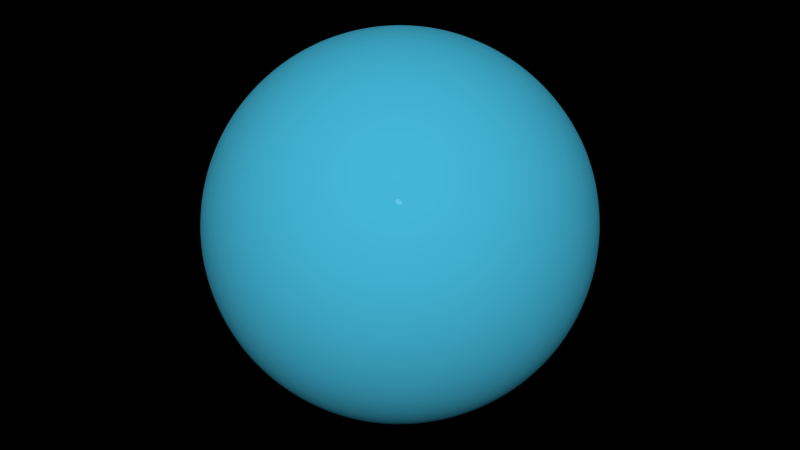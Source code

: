 # Source: bowl_ball.blend  (saved by Blender 2.74.0; exported with 4.5.12 LTS)
import bpy
from mathutils import Matrix  # noqa: F401  (used for matrix-valued properties, if any)

bpy.ops.wm.read_factory_settings(use_empty=True)
scene = bpy.context.scene
scene.name = 'Scene'

# ---- collections
col_collection_1 = bpy.data.collections.new('Collection 1'); scene.collection.children.link(col_collection_1)

# ---- materials (node trees are filled in below, after node groups)
mat_bowling_ball = bpy.data.materials.new('Bowling Ball')
mat_bowling_ball.alpha_threshold = 0.0
mat_bowling_ball.roughness = 0.5

# ---- material node trees
mat_bowling_ball.use_nodes = True; mat_bowling_ball.node_tree.nodes.clear()
_N = mat_bowling_ball.node_tree.nodes; _L = mat_bowling_ball.node_tree.links
n0 = _N.new('ShaderNodeOutputMaterial'); n0.name = 'Material Output'; n0.location = (426, 286)
n1 = _N.new('ShaderNodeBsdfAnisotropic'); n1.name = 'Glossy BSDF'; n1.location = (-24, 208)
n1.distribution = 'GGX'
n1.inputs[0].default_value = (0.275, 0.4779, 0.8, 1.0)
n1.inputs[1].default_value = 0.0
n2 = _N.new('ShaderNodeBsdfDiffuse'); n2.name = 'Diffuse BSDF'; n2.location = (-67, 393)
n2.inputs[0].default_value = (0.06592, 0.5474, 0.8, 1.0)
n3 = _N.new('ShaderNodeMixShader'); n3.name = 'Mix Shader'; n3.location = (206, 283)
n3.inputs[0].default_value = 0.1
_L.new(n1.outputs[0], n3.inputs[2])
_L.new(n3.outputs[0], n0.inputs[0])
_L.new(n2.outputs[0], n3.inputs[1])
n0.is_active_output = True

# ---- world
world_world = bpy.data.worlds.new('World'); scene.world = world_world
world_world.color = (0.0, 0.0, 0.0)
world_world.use_sun_shadow = False
world_world.sun_shadow_jitter_overblur = 0.0
world_world.cycles.sampling_method = 'MANUAL'
world_world.cycles.sample_map_resolution = 256

# ---- meshes
me_icosphere_002 = bpy.data.meshes.new('Icosphere.002')
me_icosphere_002.from_pydata([(-0.111, 0.111, 0.111), (-0.03069, 0.1694, 0.04964), (-0.1417, 0.2054, 0.04964), (-0.2103, 0.111, 0.04964), (-0.1417, 0.01659, 0.04964), (-0.03069, 0.05265, 0.04964), (-0.08033, 0.2054, -0.04964), (-0.1913, 0.1694, -0.04964), (-0.1913, 0.05265, -0.04964), (-0.08033, 0.01659, -0.04964), (-0.01173, 0.111, -0.04964), (-0.111, 0.111, -0.111), (-0.1396, 0.1991, 0.06113), (-0.1369, 0.1905, 0.07298), (-0.1333, 0.1796, 0.0844), (-0.129, 0.1665, 0.09442), (-0.1244, 0.1521, 0.1022), (-0.1196, 0.1375, 0.1074), (-0.1151, 0.1236, 0.1102), (-0.1003, 0.1188, 0.1102), (-0.08846, 0.1274, 0.1074), (-0.07602, 0.1364, 0.1022), (-0.0638, 0.1453, 0.09442), (-0.05269, 0.1534, 0.0844), (-0.04335, 0.1602, 0.07298), (-0.03605, 0.1655, 0.06113), (-0.04014, 0.1781, 0.05294), (-0.05197, 0.1867, 0.05575), (-0.06606, 0.1945, 0.05767), (-0.08183, 0.2008, 0.05836), (-0.0983, 0.205, 0.05767), (-0.1143, 0.2069, 0.05575), (-0.1289, 0.2069, 0.05294), (-0.02535, 0.06433, 0.05294), (-0.0208, 0.07824, 0.05575), (-0.0177, 0.09406, 0.05767), (-0.01659, 0.111, 0.05836), (-0.0177, 0.128, 0.05767), (-0.0208, 0.1438, 0.05575), (-0.02535, 0.1577, 0.05294), (-0.1003, 0.1032, 0.1102), (-0.08846, 0.09462, 0.1074), (-0.07602, 0.08558, 0.1022), (-0.0638, 0.07671, 0.09442), (-0.05269, 0.06864, 0.0844), (-0.04335, 0.06185, 0.07298), (-0.03605, 0.05655, 0.06113), (-0.2037, 0.111, 0.06112), (-0.1946, 0.111, 0.07298), (-0.1831, 0.111, 0.0844), (-0.1694, 0.111, 0.09442), (-0.1543, 0.111, 0.1022), (-0.1389, 0.111, 0.1074), (-0.1242, 0.111, 0.1102), (-0.1529, 0.1991, 0.05294), (-0.1647, 0.1905, 0.05575), (-0.1765, 0.1796, 0.05767), (-0.1874, 0.1665, 0.05836), (-0.1965, 0.1521, 0.05767), (-0.2033, 0.1375, 0.05575), (-0.2078, 0.1236, 0.05294), (-0.1396, 0.02289, 0.06113), (-0.1369, 0.03147, 0.07298), (-0.1333, 0.04245, 0.0844), (-0.129, 0.05551, 0.09442), (-0.1244, 0.06987, 0.1022), (-0.1196, 0.0845, 0.1074), (-0.1151, 0.09842, 0.1102), (-0.2078, 0.09842, 0.05294), (-0.2033, 0.0845, 0.05575), (-0.1965, 0.06987, 0.05767), (-0.1874, 0.05551, 0.05836), (-0.1765, 0.04245, 0.05767), (-0.1647, 0.03147, 0.05575), (-0.1529, 0.02289, 0.05294), (-0.1289, 0.01511, 0.05294), (-0.1143, 0.01508, 0.05575), (-0.0983, 0.01702, 0.05767), (-0.08183, 0.02121, 0.05836), (-0.06606, 0.0275, 0.05767), (-0.05197, 0.03534, 0.05575), (-0.04014, 0.04396, 0.05294), (-0.007651, 0.1188, -0.03971), (-0.004828, 0.1274, -0.02788), (-0.00393, 0.1364, -0.01442), (-0.005446, 0.1453, -8.785e-07), (-0.009437, 0.1534, 0.01442), (-0.01548, 0.1602, 0.02788), (-0.02282, 0.1655, 0.03971), (-0.02282, 0.05655, 0.03971), (-0.01548, 0.06185, 0.02788), (-0.009437, 0.06864, 0.01442), (-0.005446, 0.07671, -8.785e-07), (-0.00393, 0.08558, -0.01442), (-0.004828, 0.09462, -0.02788), (-0.007651, 0.1032, -0.03971), (-0.08647, 0.2117, -0.03971), (-0.09378, 0.2171, -0.02788), (-0.1021, 0.2207, -0.01442), (-0.111, 0.222, -9.381e-07), (-0.1199, 0.2207, 0.01442), (-0.1282, 0.2171, 0.02788), (-0.1356, 0.2117, 0.03971), (-0.03196, 0.1781, 0.03971), (-0.03474, 0.1867, 0.02788), (-0.03932, 0.1945, 0.01442), (-0.04577, 0.2008, -9.381e-07), (-0.05374, 0.205, -0.01442), (-0.06262, 0.2069, -0.02788), (-0.07167, 0.2069, -0.03971), (-0.1992, 0.1655, -0.03971), (-0.2066, 0.1602, -0.02788), (-0.2126, 0.1534, -0.01442), (-0.2166, 0.1453, -8.785e-07), (-0.2181, 0.1364, 0.01442), (-0.2172, 0.1274, 0.02788), (-0.2144, 0.1188, 0.03971), (-0.1504, 0.2069, 0.03971), (-0.1594, 0.2069, 0.02788), (-0.1827, 0.1945, -0.01442), (-0.1873, 0.1867, -0.02788), (-0.1901, 0.1781, -0.03971), (-0.1901, 0.04396, -0.03971), (-0.1873, 0.03534, -0.02788), (-0.1827, 0.0275, -0.01442), (-0.1763, 0.02121, -8.785e-07), (-0.1683, 0.01702, 0.01442), (-0.1594, 0.01508, 0.02788), (-0.1504, 0.01511, 0.03971), (-0.2144, 0.1032, 0.03971), (-0.2172, 0.09462, 0.02788), (-0.2181, 0.08558, 0.01442), (-0.2166, 0.07671, -8.785e-07), (-0.2126, 0.06864, -0.01442), (-0.2066, 0.06185, -0.02788), (-0.1992, 0.05655, -0.03971), (-0.07167, 0.01511, -0.03971), (-0.06262, 0.01508, -0.02788), (-0.05374, 0.01702, -0.01442), (-0.04577, 0.02121, -8.785e-07), (-0.03932, 0.0275, 0.01442), (-0.03474, 0.03534, 0.02788), (-0.03196, 0.04396, 0.03971), (-0.1356, 0.0103, 0.03971), (-0.1282, 0.004956, 0.02788), (-0.1199, 0.00131, 0.01442), (-0.111, 7.967e-06, -8.785e-07), (-0.1021, 0.00131, -0.01442), (-0.09378, 0.004956, -0.02788), (-0.08647, 0.0103, -0.03971), (-0.01427, 0.1236, -0.05295), (-0.01877, 0.1375, -0.05576), (-0.02556, 0.1521, -0.05767), (-0.03462, 0.1665, -0.05836), (-0.04548, 0.1796, -0.05767), (-0.05729, 0.1905, -0.05576), (-0.06915, 0.1991, -0.05295), (-0.09309, 0.2069, -0.05295), (-0.1077, 0.2069, -0.05576), (-0.1237, 0.205, -0.05767), (-0.1402, 0.2008, -0.05836), (-0.156, 0.1945, -0.05767), (-0.1701, 0.1867, -0.05576), (-0.1819, 0.1781, -0.05295), (-0.1967, 0.1577, -0.05295), (-0.2012, 0.1438, -0.05576), (-0.2043, 0.128, -0.05767), (-0.2054, 0.111, -0.05836), (-0.2043, 0.09406, -0.05767), (-0.2012, 0.07824, -0.05576), (-0.1967, 0.06433, -0.05295), (-0.1819, 0.04396, -0.05295), (-0.1701, 0.03534, -0.05576), (-0.156, 0.0275, -0.05767), (-0.1402, 0.02121, -0.05836), (-0.1237, 0.01702, -0.05767), (-0.1077, 0.01508, -0.05576), (-0.09309, 0.01511, -0.05295), (-0.06915, 0.02289, -0.05295), (-0.05729, 0.03147, -0.05576), (-0.04548, 0.04245, -0.05767), (-0.03462, 0.05551, -0.05836), (-0.02556, 0.06987, -0.05767), (-0.01877, 0.0845, -0.05576), (-0.01427, 0.09842, -0.05295), (-0.1069, 0.1236, -0.1102), (-0.1024, 0.1375, -0.1074), (-0.09765, 0.1521, -0.1022), (-0.09298, 0.1665, -0.09442), (-0.08874, 0.1796, -0.08441), (-0.08517, 0.1905, -0.07299), (-0.08238, 0.1991, -0.06113), (-0.01836, 0.111, -0.06113), (-0.02738, 0.111, -0.07298), (-0.03892, 0.111, -0.08441), (-0.05266, 0.111, -0.09442), (-0.06776, 0.111, -0.1022), (-0.08314, 0.111, -0.1074), (-0.09778, 0.111, -0.1102), (-0.1217, 0.1188, -0.1102), (-0.1336, 0.1274, -0.1074), (-0.146, 0.1364, -0.1022), (-0.1582, 0.1453, -0.09442), (-0.1693, 0.1534, -0.08441), (-0.1787, 0.1602, -0.07299), (-0.186, 0.1655, -0.06113), (-0.1217, 0.1032, -0.1102), (-0.1336, 0.09462, -0.1074), (-0.146, 0.08558, -0.1022), (-0.1582, 0.07671, -0.09442), (-0.1693, 0.06864, -0.08441), (-0.1787, 0.06185, -0.07299), (-0.186, 0.05655, -0.06113), (-0.1069, 0.09842, -0.1102), (-0.1024, 0.0845, -0.1074), (-0.09765, 0.06987, -0.1022), (-0.09298, 0.05551, -0.09442), (-0.08874, 0.04245, -0.08441), (-0.08517, 0.03147, -0.07299), (-0.08238, 0.02289, -0.06113), (-0.09257, 0.0976, -0.1086), (-0.07692, 0.09696, -0.1047), (-0.08712, 0.08292, -0.1047), (-0.06091, 0.09661, -0.098), (-0.07085, 0.08183, -0.09928), (-0.08184, 0.06781, -0.098), (-0.04577, 0.09661, -0.08864), (-0.05477, 0.08144, -0.09101), (-0.06551, 0.06665, -0.09101), (-0.07716, 0.05341, -0.08864), (-0.03262, 0.09696, -0.07732), (-0.04017, 0.08183, -0.08032), (-0.04996, 0.06665, -0.0814), (-0.06137, 0.05265, -0.08032), (-0.07343, 0.04079, -0.07732), (-0.0221, 0.0976, -0.06508), (-0.02806, 0.08292, -0.06819), (-0.03641, 0.06781, -0.06992), (-0.04687, 0.05341, -0.06992), (-0.05867, 0.04079, -0.06819), (-0.07079, 0.03059, -0.06508), (-0.1181, 0.08932, -0.1086), (-0.1138, 0.07424, -0.1047), (-0.1303, 0.07961, -0.1047), (-0.1092, 0.05891, -0.098), (-0.1264, 0.0638, -0.09928), (-0.1431, 0.06991, -0.098), (-0.1045, 0.04451, -0.08864), (-0.1218, 0.04838, -0.09101), (-0.1391, 0.05402, -0.09101), (-0.1553, 0.06101, -0.08864), (-0.1001, 0.03211, -0.07732), (-0.1169, 0.03462, -0.08032), (-0.1343, 0.03924, -0.0814), (-0.1512, 0.04576, -0.08032), (-0.1662, 0.05357, -0.07732), (-0.09629, 0.0223, -0.06508), (-0.1121, 0.02343, -0.06819), (-0.129, 0.02671, -0.06992), (-0.146, 0.03221, -0.06992), (-0.1616, 0.03952, -0.06819), (-0.1751, 0.0479, -0.06508), (-0.1338, 0.111, -0.1086), (-0.1469, 0.1023, -0.1047), (-0.1469, 0.1197, -0.1047), (-0.16, 0.09321, -0.098), (-0.1607, 0.111, -0.09928), (-0.16, 0.1288, -0.098), (-0.1723, 0.08431, -0.08864), (-0.1739, 0.1019, -0.09101), (-0.1739, 0.1201, -0.09101), (-0.1723, 0.1377, -0.08864), (-0.1827, 0.07629, -0.07732), (-0.1855, 0.09298, -0.08032), (-0.1865, 0.111, -0.0814), (-0.1855, 0.129, -0.08032), (-0.1827, 0.1457, -0.07732), (-0.1908, 0.06959, -0.06508), (-0.1946, 0.08497, -0.06819), (-0.1968, 0.1021, -0.06992), (-0.1968, 0.1199, -0.06992), (-0.1946, 0.137, -0.06819), (-0.1908, 0.1524, -0.06508), (-0.1181, 0.1327, -0.1086), (-0.1303, 0.1424, -0.1047), (-0.1138, 0.1478, -0.1047), (-0.1431, 0.1521, -0.098), (-0.1264, 0.1582, -0.09928), (-0.1092, 0.1631, -0.098), (-0.1553, 0.161, -0.08864), (-0.1391, 0.168, -0.09101), (-0.1218, 0.1736, -0.09101), (-0.1045, 0.1775, -0.08864), (-0.1662, 0.1684, -0.07732), (-0.1512, 0.1763, -0.08032), (-0.1343, 0.1828, -0.0814), (-0.1169, 0.1874, -0.08032), (-0.1001, 0.1899, -0.07732), (-0.1751, 0.1741, -0.06508), (-0.1616, 0.1825, -0.06819), (-0.146, 0.1898, -0.06992), (-0.129, 0.1953, -0.06992), (-0.1121, 0.1986, -0.06819), (-0.09629, 0.1997, -0.06508), (-0.09257, 0.1244, -0.1086), (-0.08712, 0.1391, -0.1047), (-0.07692, 0.1251, -0.1047), (-0.08184, 0.1542, -0.098), (-0.07085, 0.1402, -0.09928), (-0.06091, 0.1254, -0.098), (-0.07716, 0.1686, -0.08864), (-0.06551, 0.1554, -0.09101), (-0.05477, 0.1406, -0.09101), (-0.04577, 0.1254, -0.08864), (-0.07343, 0.1812, -0.07732), (-0.06137, 0.1694, -0.08032), (-0.04996, 0.1554, -0.0814), (-0.04017, 0.1402, -0.08032), (-0.03262, 0.1251, -0.07732), (-0.07079, 0.1914, -0.06508), (-0.05867, 0.1812, -0.06819), (-0.04687, 0.1686, -0.06992), (-0.03641, 0.1542, -0.06992), (-0.02806, 0.1391, -0.06819), (-0.0221, 0.1244, -0.06508), (-0.0107, 0.08932, -0.04228), (-0.008726, 0.07961, -0.02953), (-0.01611, 0.07424, -0.0443), (-0.00902, 0.06991, -0.01514), (-0.01535, 0.0638, -0.03068), (-0.02416, 0.05891, -0.04543), (-0.01191, 0.06101, -8.785e-07), (-0.01703, 0.05402, -0.01555), (-0.02481, 0.04838, -0.03109), (-0.03462, 0.04451, -0.04543), (-0.01719, 0.05357, 0.01477), (-0.02121, 0.04576, -8.785e-07), (-0.02778, 0.03924, -0.01555), (-0.03655, 0.03462, -0.03068), (-0.04672, 0.03211, -0.0443), (-0.02416, 0.0479, 0.02819), (-0.02739, 0.03952, 0.01477), (-0.03284, 0.03221, -8.785e-07), (-0.04041, 0.02671, -0.01514), (-0.04954, 0.02343, -0.02953), (-0.05939, 0.0223, -0.04228), (-0.1006, 0.008901, -0.04228), (-0.1093, 0.004023, -0.02953), (-0.1167, 0.009387, -0.0443), (-0.1186, 0.001306, -0.01514), (-0.1264, 0.005441, -0.03068), (-0.1337, 0.01231, -0.04543), (-0.1279, 0.001306, -8.189e-07), (-0.1362, 0.004019, -0.01555), (-0.1439, 0.009667, -0.03109), (-0.1507, 0.01781, -0.04543), (-0.1366, 0.004023, 0.01477), (-0.1453, 0.005441, -8.189e-07), (-0.1535, 0.009667, -0.01555), (-0.1607, 0.01659, -0.03068), (-0.1662, 0.02548, -0.0443), (-0.1442, 0.008901, 0.02819), (-0.1532, 0.009387, 0.01477), (-0.1618, 0.01231, -8.189e-07), (-0.1694, 0.01781, -0.01514), (-0.1753, 0.02548, -0.02953), (-0.1794, 0.0345, -0.04228), (-0.2049, 0.06959, -0.04228), (-0.2122, 0.07629, -0.02953), (-0.2094, 0.08497, -0.0443), (-0.2177, 0.08431, -0.01514), (-0.2162, 0.09298, -0.03068), (-0.2119, 0.1021, -0.04543), (-0.2206, 0.09321, -8.785e-07), (-0.2205, 0.1019, -0.01555), (-0.2176, 0.111, -0.03109), (-0.2119, 0.1199, -0.04543), (-0.2207, 0.1023, 0.01477), (-0.222, 0.111, -9.977e-07), (-0.2205, 0.1201, -0.01555), (-0.2162, 0.129, -0.03068), (-0.2094, 0.137, -0.0443), (-0.2184, 0.111, 0.02819), (-0.2207, 0.1197, 0.01477), (-0.2206, 0.1288, -1.057e-06), (-0.2177, 0.1377, -0.01514), (-0.2122, 0.1457, -0.02953), (-0.2049, 0.1524, -0.04228), (-0.1794, 0.1875, -0.04228), (-0.1753, 0.1965, -0.02953), (-0.1662, 0.1965, -0.0443), (-0.1535, 0.2123, -0.01555), (-0.1167, 0.2126, -0.0443), (-0.1442, 0.2131, 0.02819), (-0.1366, 0.218, 0.01477), (-0.1279, 0.2207, -8.785e-07), (-0.1186, 0.2207, -0.01514), (-0.1093, 0.218, -0.02953), (-0.1006, 0.2131, -0.04228), (-0.05939, 0.1997, -0.04228), (-0.04954, 0.1986, -0.02953), (-0.04672, 0.1899, -0.0443), (-0.04041, 0.1953, -0.01514), (-0.03655, 0.1874, -0.03068), (-0.03462, 0.1775, -0.04543), (-0.03284, 0.1898, -8.189e-07), (-0.02778, 0.1828, -0.01555), (-0.02481, 0.1736, -0.03109), (-0.02416, 0.1631, -0.04543), (-0.02739, 0.1825, 0.01477), (-0.02121, 0.1763, -6.997e-07), (-0.01703, 0.168, -0.01555), (-0.01535, 0.1582, -0.03068), (-0.01611, 0.1478, -0.0443), (-0.02416, 0.1741, 0.02819), (-0.01719, 0.1684, 0.01477), (-0.01191, 0.161, -6.401e-07), (-0.00902, 0.1521, -0.01514), (-0.008726, 0.1424, -0.02953), (-0.0107, 0.1327, -0.04228), (-0.07784, 0.008901, -0.02819), (-0.06887, 0.009387, -0.01477), (-0.08538, 0.004023, -0.01477), (-0.06023, 0.01231, -8.785e-07), (-0.07671, 0.005441, -8.785e-07), (-0.09408, 0.001306, -8.785e-07), (-0.05266, 0.01781, 0.01514), (-0.06848, 0.009667, 0.01555), (-0.08586, 0.004019, 0.01555), (-0.1034, 0.001306, 0.01514), (-0.04672, 0.02548, 0.02953), (-0.06137, 0.01659, 0.03068), (-0.07809, 0.009667, 0.03109), (-0.09567, 0.005441, 0.03068), (-0.1128, 0.004023, 0.02953), (-0.0426, 0.0345, 0.04228), (-0.05584, 0.02548, 0.0443), (-0.07137, 0.01781, 0.04542), (-0.0883, 0.01231, 0.04542), (-0.1054, 0.009388, 0.0443), (-0.1214, 0.008901, 0.04228), (-0.1979, 0.0479, -0.02819), (-0.1946, 0.03952, -0.01477), (-0.2048, 0.05357, -0.01477), (-0.1892, 0.03221, -8.785e-07), (-0.2008, 0.04576, -8.785e-07), (-0.2101, 0.06101, -8.785e-07), (-0.1816, 0.02671, 0.01514), (-0.1942, 0.03924, 0.01555), (-0.205, 0.05402, 0.01555), (-0.213, 0.06991, 0.01514), (-0.1725, 0.02343, 0.02953), (-0.1855, 0.03462, 0.03068), (-0.1972, 0.04838, 0.03109), (-0.2067, 0.0638, 0.03068), (-0.2133, 0.07961, 0.02953), (-0.1626, 0.0223, 0.04228), (-0.1753, 0.03211, 0.0443), (-0.1874, 0.04451, 0.04542), (-0.1979, 0.05891, 0.04542), (-0.2059, 0.07424, 0.0443), (-0.2113, 0.08932, 0.04228), (-0.1979, 0.1741, -0.02819), (-0.2048, 0.1684, -0.01477), (-0.1946, 0.1825, -0.01477), (-0.2101, 0.161, -9.381e-07), (-0.2008, 0.1763, -9.381e-07), (-0.1892, 0.1898, -9.381e-07), (-0.213, 0.1521, 0.01514), (-0.205, 0.168, 0.01555), (-0.1942, 0.1828, 0.01555), (-0.1816, 0.1953, 0.01514), (-0.2133, 0.1424, 0.02953), (-0.2067, 0.1582, 0.03068), (-0.1972, 0.1736, 0.03109), (-0.1855, 0.1874, 0.03068), (-0.1725, 0.1986, 0.02953), (-0.2113, 0.1327, 0.04228), (-0.2059, 0.1478, 0.0443), (-0.1979, 0.1631, 0.04542), (-0.1874, 0.1775, 0.04542), (-0.1753, 0.1899, 0.0443), (-0.1626, 0.1997, 0.04228), (-0.07784, 0.2131, -0.02819), (-0.08538, 0.218, -0.01477), (-0.06887, 0.2126, -0.01477), (-0.09408, 0.2207, -9.381e-07), (-0.07671, 0.2166, -9.381e-07), (-0.06023, 0.2097, -9.381e-07), (-0.1034, 0.2207, 0.01514), (-0.05266, 0.2042, 0.01514), (-0.1128, 0.218, 0.02953), (-0.06137, 0.2054, 0.03068), (-0.04672, 0.1965, 0.02953), (-0.1214, 0.2131, 0.04228), (-0.1054, 0.2126, 0.0443), (-0.05584, 0.1965, 0.0443), (-0.0426, 0.1875, 0.04228), (-0.003651, 0.111, -0.02819), (-0.001343, 0.1197, -0.01477), (-0.001343, 0.1023, -0.01477), (-0.001449, 0.1288, -8.785e-07), (-1.299e-05, 0.111, -8.785e-07), (-0.001449, 0.09321, -8.785e-07), (-0.004341, 0.1377, 0.01514), (-0.001488, 0.1201, 0.01555), (-0.001488, 0.1019, 0.01555), (-0.004341, 0.08431, 0.01514), (-0.009803, 0.1457, 0.02953), (-0.005872, 0.129, 0.03068), (-0.004457, 0.111, 0.03109), (-0.005872, 0.09298, 0.03068), (-0.009803, 0.07629, 0.02953), (-0.01711, 0.1524, 0.04228), (-0.01262, 0.137, 0.0443), (-0.01013, 0.1199, 0.04542), (-0.01013, 0.1021, 0.04542), (-0.01262, 0.08497, 0.0443), (-0.01711, 0.06959, 0.04228), (-0.04696, 0.0479, 0.06508), (-0.05585, 0.05357, 0.07732), (-0.06041, 0.03952, 0.06819), (-0.06669, 0.06101, 0.08864), (-0.07085, 0.04576, 0.08032), (-0.07605, 0.03221, 0.06992), (-0.07894, 0.06991, 0.098), (-0.08289, 0.05402, 0.09101), (-0.08769, 0.03924, 0.0814), (-0.09298, 0.02671, 0.06992), (-0.09168, 0.07961, 0.1047), (-0.09567, 0.0638, 0.09928), (-0.1003, 0.04838, 0.09101), (-0.1052, 0.03462, 0.08032), (-0.1099, 0.02343, 0.06819), (-0.104, 0.08932, 0.1086), (-0.1082, 0.07424, 0.1047), (-0.1128, 0.05891, 0.098), (-0.1175, 0.04451, 0.08864), (-0.1219, 0.03211, 0.07732), (-0.1257, 0.0223, 0.06508), (-0.1512, 0.03059, 0.06508), (-0.1486, 0.04079, 0.07732), (-0.1634, 0.04079, 0.06819), (-0.1449, 0.05341, 0.08864), (-0.1607, 0.05265, 0.08032), (-0.1752, 0.05341, 0.06992), (-0.1402, 0.06781, 0.098), (-0.1565, 0.06665, 0.09101), (-0.1721, 0.06665, 0.0814), (-0.1856, 0.06781, 0.06992), (-0.1349, 0.08292, 0.1047), (-0.1512, 0.08183, 0.09928), (-0.1673, 0.08144, 0.09101), (-0.1819, 0.08183, 0.08032), (-0.194, 0.08292, 0.06819), (-0.1295, 0.0976, 0.1086), (-0.1451, 0.09696, 0.1047), (-0.1611, 0.09661, 0.098), (-0.1763, 0.09661, 0.08864), (-0.1894, 0.09696, 0.07732), (-0.1999, 0.0976, 0.06508), (-0.1999, 0.1244, 0.06508), (-0.1894, 0.1251, 0.07732), (-0.194, 0.1391, 0.06819), (-0.1763, 0.1254, 0.08864), (-0.1819, 0.1402, 0.08032), (-0.1856, 0.1542, 0.06992), (-0.1611, 0.1254, 0.098), (-0.1673, 0.1406, 0.09101), (-0.1721, 0.1554, 0.0814), (-0.1752, 0.1686, 0.06992), (-0.1451, 0.1251, 0.1047), (-0.1512, 0.1402, 0.09928), (-0.1565, 0.1554, 0.09101), (-0.1607, 0.1694, 0.08032), (-0.1634, 0.1812, 0.06819), (-0.1295, 0.1244, 0.1086), (-0.1349, 0.1391, 0.1047), (-0.1402, 0.1542, 0.098), (-0.1449, 0.1686, 0.08864), (-0.1486, 0.1812, 0.07732), (-0.1512, 0.1914, 0.06508), (-0.0312, 0.06959, 0.06508), (-0.02739, 0.08497, 0.06819), (-0.03934, 0.07629, 0.07732), (-0.02527, 0.1021, 0.06992), (-0.03655, 0.09298, 0.08032), (-0.04977, 0.08431, 0.08864), (-0.02527, 0.1199, 0.06992), (-0.03555, 0.111, 0.0814), (-0.04813, 0.1019, 0.09101), (-0.06202, 0.09321, 0.098), (-0.02739, 0.137, 0.06819), (-0.03655, 0.129, 0.08032), (-0.04813, 0.1201, 0.09101), (-0.06137, 0.111, 0.09928), (-0.07517, 0.1023, 0.1047), (-0.0312, 0.1524, 0.06508), (-0.03934, 0.1457, 0.07732), (-0.04977, 0.1377, 0.08864), (-0.06202, 0.1288, 0.098), (-0.07517, 0.1197, 0.1047), (-0.08821, 0.111, 0.1086), (-0.1257, 0.1997, 0.06508), (-0.1219, 0.1899, 0.07732), (-0.1099, 0.1986, 0.06819), (-0.1175, 0.1775, 0.08864), (-0.1052, 0.1874, 0.08032), (-0.09298, 0.1953, 0.06992), (-0.1128, 0.1631, 0.098), (-0.1003, 0.1736, 0.09101), (-0.08769, 0.1828, 0.0814), (-0.07605, 0.1898, 0.06992), (-0.1082, 0.1478, 0.1047), (-0.09567, 0.1582, 0.09928), (-0.08289, 0.168, 0.09101), (-0.07085, 0.1763, 0.08032), (-0.06041, 0.1825, 0.06819), (-0.104, 0.1327, 0.1086), (-0.09168, 0.1424, 0.1047), (-0.07894, 0.1521, 0.098), (-0.06669, 0.161, 0.08864), (-0.05584, 0.1684, 0.07732), (-0.04696, 0.1741, 0.06508), (-0.1683, 0.205, 0.01442), (-0.1763, 0.2008, -9.381e-07), (-0.1694, 0.2042, -0.01514), (-0.1607, 0.2054, -0.03068), (-0.1507, 0.2042, -0.04543), (-0.1532, 0.2126, 0.01477), (-0.1453, 0.2166, -8.189e-07), (-0.1362, 0.218, -0.01555), (-0.1264, 0.2166, -0.03068), (-0.1337, 0.2097, -0.04543), (-0.08586, 0.218, 0.01555), (-0.06848, 0.2123, 0.01555), (-0.0883, 0.2097, 0.04542), (-0.07137, 0.2042, 0.04542), (-0.09567, 0.2166, 0.03068), (-0.1546, 0.1378, 0.009842), (-0.1503, 0.1409, 6.451e-05), (-0.1446, 0.1428, -0.01073), (-0.1392, 0.1436, -0.02015), (-0.1324, 0.1435, -0.03103), (-0.1253, 0.1418, -0.04101), (-0.1602, 0.1349, -0.000178), (-0.1555, 0.1372, -0.01045), (-0.1441, 0.1388, -0.03072), (-0.1371, 0.138, -0.04101), (-0.1442, 0.1431, 0.01008), (-0.1389, 0.1458, 6.481e-05), (-0.127, 0.1476, -0.02015), (-0.1201, 0.1466, -0.03072), (-0.0788, 0.1466, 0.03084), (-0.06654, 0.1435, 0.03116), (-0.05481, 0.1388, 0.03084), (-0.07194, 0.1476, 0.02027), (-0.05977, 0.1436, 0.02028), (-0.07365, 0.1418, 0.04114), (-0.06179, 0.138, 0.04114), (-0.0847, 0.2172, 0.01783), (-0.08307, 0.2139, 0.02021), (-0.08372, 0.2159, 0.01951), (-0.07089, 0.21, 0.02021), (-0.06986, 0.2124, 0.01783), (-0.07077, 0.2117, 0.01951), (-0.08477, 0.2081, 0.04108), (-0.08678, 0.2102, 0.0433), (-0.08553, 0.2098, 0.04173), (-0.07233, 0.2055, 0.0433), (-0.07291, 0.2043, 0.04108), (-0.07292, 0.2057, 0.04173), (-0.09307, 0.216, 0.03073), (-0.08992, 0.2129, 0.03078), (-0.09102, 0.2149, 0.03076), (-0.06593, 0.2051, 0.03078), (-0.06381, 0.2065, 0.03073), (-0.06548, 0.2066, 0.03076), (-0.1676, 0.2055, 0.01295), (-0.1656, 0.2034, 0.00978), (-0.1664, 0.2054, 0.01071), (-0.1712, 0.2005, -0.0002403), (-0.1748, 0.2017, -7.777e-05), (-0.1725, 0.2022, -0.000194), (-0.1665, 0.2028, -0.01051), (-0.1686, 0.2048, -0.01368), (-0.1673, 0.2047, -0.01144), (-0.1552, 0.2086, 0.01002), (-0.154, 0.2124, 0.01326), (-0.1551, 0.2111, 0.01097), (-0.1469, 0.2159, -7.593e-07), (-0.1499, 0.2113, 2.519e-06), (-0.1492, 0.214, 2.54e-07), (-0.1556, 0.2084, -0.01079), (-0.1544, 0.2121, -0.01404), (-0.1555, 0.2108, -0.01175), (-0.1593, 0.206, -0.03071), (-0.1551, 0.2042, -0.03078), (-0.1566, 0.2062, -0.03076), (-0.1481, 0.2033, -0.04108), (-0.1501, 0.2049, -0.04421), (-0.1489, 0.2052, -0.042), (-0.138, 0.213, -0.02021), (-0.1368, 0.2176, -0.01685), (-0.1379, 0.2157, -0.01923), (-0.1278, 0.2163, -0.03071), (-0.1311, 0.212, -0.03078), (-0.1304, 0.2147, -0.03076), (-0.1528, 0.2124, -0.01685), (-0.1501, 0.209, -0.02021), (-0.1511, 0.2114, -0.01923), (-0.1363, 0.2072, -0.04108), (-0.1346, 0.21, -0.04421), (-0.136, 0.2094, -0.042)], [], [(0, 19, 18), (1, 25, 39), (0, 18, 53), (0, 53, 67), (0, 67, 40), (1, 39, 88), (2, 32, 102), (3, 60, 116), (4, 74, 128), (5, 81, 142), (1, 88, 103), (2, 102, 117), (3, 116, 129), (4, 128, 143), (5, 142, 89), (6, 156, 191), (7, 163, 205), (8, 170, 212), (9, 177, 219), (10, 184, 192), (198, 213, 11), (197, 220, 198), (196, 221, 197), (195, 223, 196), (194, 226, 195), (193, 230, 194), (192, 235, 193), (198, 220, 213), (220, 214, 213), (197, 221, 220), (221, 222, 220), (220, 222, 214), (222, 215, 214), (196, 223, 221), (223, 224, 221), (221, 224, 222), (224, 225, 222), (222, 225, 215), (225, 216, 215), (195, 226, 223), (226, 227, 223), (223, 227, 224), (227, 228, 224), (224, 228, 225), (228, 229, 225), (225, 229, 216), (229, 217, 216), (194, 230, 226), (230, 231, 226), (226, 231, 227), (231, 232, 227), (227, 232, 228), (232, 233, 228), (228, 233, 229), (233, 234, 229), (229, 234, 217), (234, 218, 217), (193, 235, 230), (235, 236, 230), (230, 236, 231), (236, 237, 231), (231, 237, 232), (237, 238, 232), (232, 238, 233), (238, 239, 233), (233, 239, 234), (239, 240, 234), (234, 240, 218), (240, 219, 218), (192, 184, 235), (184, 183, 235), (235, 183, 236), (183, 182, 236), (236, 182, 237), (182, 181, 237), (237, 181, 238), (181, 180, 238), (238, 180, 239), (180, 179, 239), (239, 179, 240), (179, 178, 240), (240, 178, 219), (178, 9, 219), (213, 206, 11), (214, 241, 213), (215, 242, 214), (216, 244, 215), (217, 247, 216), (218, 251, 217), (219, 256, 218), (213, 241, 206), (241, 207, 206), (214, 242, 241), (242, 243, 241), (241, 243, 207), (243, 208, 207), (215, 244, 242), (244, 245, 242), (242, 245, 243), (245, 246, 243), (243, 246, 208), (246, 209, 208), (216, 247, 244), (247, 248, 244), (244, 248, 245), (248, 249, 245), (245, 249, 246), (249, 250, 246), (246, 250, 209), (250, 210, 209), (217, 251, 247), (251, 252, 247), (247, 252, 248), (252, 253, 248), (248, 253, 249), (253, 254, 249), (249, 254, 250), (254, 255, 250), (250, 255, 210), (255, 211, 210), (218, 256, 251), (256, 257, 251), (251, 257, 252), (257, 258, 252), (252, 258, 253), (258, 259, 253), (253, 259, 254), (259, 260, 254), (254, 260, 255), (260, 261, 255), (255, 261, 211), (261, 212, 211), (219, 177, 256), (177, 176, 256), (256, 176, 257), (176, 175, 257), (257, 175, 258), (175, 174, 258), (258, 174, 259), (174, 173, 259), (259, 173, 260), (173, 172, 260), (260, 172, 261), (172, 171, 261), (261, 171, 212), (171, 8, 212), (206, 199, 11), (207, 262, 206), (208, 263, 207), (209, 265, 208), (210, 268, 209), (211, 272, 210), (212, 277, 211), (206, 262, 199), (262, 200, 199), (207, 263, 262), (263, 264, 262), (262, 264, 200), (264, 201, 200), (208, 265, 263), (265, 266, 263), (263, 266, 264), (266, 267, 264), (264, 267, 201), (267, 202, 201), (209, 268, 265), (268, 269, 265), (265, 269, 266), (269, 270, 266), (266, 270, 267), (270, 271, 267), (267, 271, 202), (271, 203, 202), (210, 272, 268), (272, 273, 268), (268, 273, 269), (273, 274, 269), (269, 274, 270), (274, 275, 270), (270, 275, 271), (275, 276, 271), (271, 276, 203), (276, 204, 203), (211, 277, 272), (277, 278, 272), (272, 278, 273), (278, 279, 273), (273, 279, 274), (279, 280, 274), (274, 280, 275), (280, 281, 275), (275, 281, 276), (281, 282, 276), (276, 282, 204), (282, 205, 204), (212, 170, 277), (170, 169, 277), (277, 169, 278), (169, 168, 278), (278, 168, 279), (168, 167, 279), (279, 167, 280), (167, 166, 280), (280, 166, 281), (166, 165, 281), (281, 165, 282), (165, 164, 282), (282, 164, 205), (164, 7, 205), (199, 185, 11), (200, 283, 199), (201, 284, 200), (202, 286, 201), (203, 289, 202), (204, 293, 203), (205, 298, 204), (199, 283, 185), (283, 186, 185), (200, 284, 283), (284, 285, 283), (283, 285, 186), (285, 187, 186), (201, 286, 284), (286, 287, 284), (284, 287, 285), (287, 288, 285), (285, 288, 187), (288, 188, 187), (202, 289, 286), (289, 290, 286), (286, 290, 287), (290, 291, 287), (287, 291, 288), (291, 292, 288), (288, 292, 188), (292, 189, 188), (203, 293, 289), (293, 294, 289), (289, 294, 290), (294, 295, 290), (290, 295, 291), (295, 296, 291), (291, 296, 292), (296, 297, 292), (292, 297, 189), (297, 190, 189), (204, 298, 293), (298, 299, 293), (293, 299, 294), (299, 300, 294), (294, 300, 295), (300, 301, 295), (295, 301, 296), (301, 302, 296), (296, 302, 297), (302, 303, 297), (297, 303, 190), (303, 191, 190), (205, 163, 298), (163, 162, 298), (298, 162, 299), (162, 161, 299), (299, 161, 300), (161, 160, 300), (300, 160, 301), (160, 159, 301), (301, 159, 302), (159, 158, 302), (302, 158, 303), (158, 157, 303), (303, 157, 191), (157, 6, 191), (185, 198, 11), (186, 304, 185), (187, 305, 186), (188, 307, 187), (189, 310, 188), (190, 314, 189), (191, 319, 190), (185, 304, 198), (304, 197, 198), (186, 305, 304), (305, 306, 304), (304, 306, 197), (306, 196, 197), (187, 307, 305), (307, 308, 305), (305, 308, 306), (308, 309, 306), (306, 309, 196), (309, 195, 196), (188, 310, 307), (310, 311, 307), (307, 311, 308), (311, 312, 308), (308, 312, 309), (312, 313, 309), (309, 313, 195), (313, 194, 195), (189, 314, 310), (314, 315, 310), (310, 315, 311), (315, 316, 311), (311, 316, 312), (316, 317, 312), (312, 317, 313), (317, 318, 313), (313, 318, 194), (318, 193, 194), (190, 319, 314), (319, 320, 314), (314, 320, 315), (320, 321, 315), (315, 321, 316), (321, 322, 316), (316, 322, 317), (322, 323, 317), (317, 323, 318), (323, 324, 318), (318, 324, 193), (324, 192, 193), (191, 156, 319), (156, 155, 319), (319, 155, 320), (155, 154, 320), (320, 154, 321), (154, 153, 321), (321, 153, 322), (153, 152, 322), (322, 152, 323), (152, 151, 323), (323, 151, 324), (151, 150, 324), (324, 150, 192), (150, 10, 192), (95, 184, 10), (94, 325, 95), (93, 326, 94), (92, 328, 93), (91, 331, 92), (90, 335, 91), (89, 340, 90), (95, 325, 184), (325, 183, 184), (94, 326, 325), (326, 327, 325), (325, 327, 183), (327, 182, 183), (93, 328, 326), (328, 329, 326), (326, 329, 327), (329, 330, 327), (327, 330, 182), (330, 181, 182), (92, 331, 328), (331, 332, 328), (328, 332, 329), (332, 333, 329), (329, 333, 330), (333, 334, 330), (330, 334, 181), (334, 180, 181), (91, 335, 331), (335, 336, 331), (331, 336, 332), (336, 337, 332), (332, 337, 333), (337, 338, 333), (333, 338, 334), (338, 339, 334), (334, 339, 180), (339, 179, 180), (90, 340, 335), (340, 341, 335), (335, 341, 336), (341, 342, 336), (336, 342, 337), (342, 343, 337), (337, 343, 338), (343, 344, 338), (338, 344, 339), (344, 345, 339), (339, 345, 179), (345, 178, 179), (89, 142, 340), (142, 141, 340), (340, 141, 341), (141, 140, 341), (341, 140, 342), (140, 139, 342), (342, 139, 343), (139, 138, 343), (343, 138, 344), (138, 137, 344), (344, 137, 345), (137, 136, 345), (345, 136, 178), (136, 9, 178), (149, 177, 9), (148, 346, 149), (147, 347, 148), (146, 349, 147), (145, 352, 146), (144, 356, 145), (143, 361, 144), (149, 346, 177), (346, 176, 177), (148, 347, 346), (347, 348, 346), (346, 348, 176), (348, 175, 176), (147, 349, 347), (349, 350, 347), (347, 350, 348), (350, 351, 348), (348, 351, 175), (351, 174, 175), (146, 352, 349), (352, 353, 349), (349, 353, 350), (353, 354, 350), (350, 354, 351), (354, 355, 351), (351, 355, 174), (355, 173, 174), (145, 356, 352), (356, 357, 352), (352, 357, 353), (357, 358, 353), (353, 358, 354), (358, 359, 354), (354, 359, 355), (359, 360, 355), (355, 360, 173), (360, 172, 173), (144, 361, 356), (361, 362, 356), (356, 362, 357), (362, 363, 357), (357, 363, 358), (363, 364, 358), (358, 364, 359), (364, 365, 359), (359, 365, 360), (365, 366, 360), (360, 366, 172), (366, 171, 172), (143, 128, 361), (128, 127, 361), (361, 127, 362), (127, 126, 362), (362, 126, 363), (126, 125, 363), (363, 125, 364), (125, 124, 364), (364, 124, 365), (124, 123, 365), (365, 123, 366), (123, 122, 366), (366, 122, 171), (122, 8, 171), (135, 170, 8), (134, 367, 135), (133, 368, 134), (132, 370, 133), (131, 373, 132), (130, 377, 131), (129, 382, 130), (135, 367, 170), (367, 169, 170), (134, 368, 367), (368, 369, 367), (367, 369, 169), (369, 168, 169), (133, 370, 368), (370, 371, 368), (368, 371, 369), (371, 372, 369), (369, 372, 168), (372, 167, 168), (132, 373, 370), (373, 374, 370), (370, 374, 371), (374, 375, 371), (371, 375, 372), (375, 376, 372), (372, 376, 167), (376, 166, 167), (131, 377, 373), (377, 378, 373), (373, 378, 374), (378, 379, 374), (374, 379, 375), (379, 380, 375), (375, 380, 376), (380, 381, 376), (376, 381, 166), (381, 165, 166), (130, 382, 377), (382, 383, 377), (377, 383, 378), (383, 384, 378), (378, 384, 379), (384, 385, 379), (379, 385, 380), (385, 386, 380), (380, 386, 381), (386, 387, 381), (381, 387, 165), (387, 164, 165), (129, 116, 382), (116, 115, 382), (382, 115, 383), (115, 114, 383), (383, 114, 384), (114, 113, 384), (384, 113, 385), (113, 112, 385), (385, 112, 386), (112, 111, 386), (386, 111, 387), (111, 110, 387), (387, 110, 164), (110, 7, 164), (121, 163, 7), (120, 388, 121), (119, 389, 120), (625, 626, 119), (706, 711, 644, 652), (118, 629, 624), (117, 393, 118), (121, 388, 163), (388, 162, 163), (120, 389, 388), (389, 390, 388), (388, 390, 162), (390, 161, 162), (119, 626, 389), (626, 627, 389), (389, 627, 390), (627, 628, 390), (390, 628, 161), (628, 160, 161), (676, 669, 637, 492), (696, 700, 628, 627), (626, 391, 627), (694, 690, 630, 391), (670, 675, 655, 659), (682, 685, 626, 625), (628, 633, 160), (633, 159, 160), (688, 678, 624, 629), (664, 676, 492, 635), (678, 682, 625, 624), (630, 631, 391), (700, 712, 633, 628), (672, 660, 634, 638), (708, 696, 627, 391), (632, 392, 633), (633, 392, 159), (392, 158, 159), (118, 393, 629), (393, 394, 629), (629, 394, 630), (394, 395, 630), (630, 395, 631), (395, 396, 631), (631, 396, 632), (396, 397, 632), (632, 397, 392), (397, 398, 392), (392, 398, 158), (398, 157, 158), (117, 102, 393), (102, 101, 393), (393, 101, 394), (101, 100, 394), (394, 100, 395), (100, 99, 395), (395, 99, 396), (99, 98, 396), (396, 98, 397), (98, 97, 397), (397, 97, 398), (97, 96, 398), (398, 96, 157), (96, 6, 157), (109, 156, 6), (108, 399, 109), (107, 400, 108), (106, 402, 107), (105, 405, 106), (104, 409, 105), (103, 414, 104), (109, 399, 156), (399, 155, 156), (108, 400, 399), (400, 401, 399), (399, 401, 155), (401, 154, 155), (107, 402, 400), (402, 403, 400), (400, 403, 401), (403, 404, 401), (401, 404, 154), (404, 153, 154), (106, 405, 402), (405, 406, 402), (402, 406, 403), (406, 407, 403), (403, 407, 404), (407, 408, 404), (404, 408, 153), (408, 152, 153), (105, 409, 405), (409, 410, 405), (405, 410, 406), (410, 411, 406), (406, 411, 407), (411, 412, 407), (407, 412, 408), (412, 413, 408), (408, 413, 152), (413, 151, 152), (104, 414, 409), (414, 415, 409), (409, 415, 410), (415, 416, 410), (410, 416, 411), (416, 417, 411), (411, 417, 412), (417, 418, 412), (412, 418, 413), (418, 419, 413), (413, 419, 151), (419, 150, 151), (103, 88, 414), (88, 87, 414), (414, 87, 415), (87, 86, 415), (415, 86, 416), (86, 85, 416), (416, 85, 417), (85, 84, 417), (417, 84, 418), (84, 83, 418), (418, 83, 419), (83, 82, 419), (419, 82, 150), (82, 10, 150), (136, 149, 9), (137, 420, 136), (138, 421, 137), (139, 423, 138), (140, 426, 139), (141, 430, 140), (142, 435, 141), (136, 420, 149), (420, 148, 149), (137, 421, 420), (421, 422, 420), (420, 422, 148), (422, 147, 148), (138, 423, 421), (423, 424, 421), (421, 424, 422), (424, 425, 422), (422, 425, 147), (425, 146, 147), (139, 426, 423), (426, 427, 423), (423, 427, 424), (427, 428, 424), (424, 428, 425), (428, 429, 425), (425, 429, 146), (429, 145, 146), (140, 430, 426), (430, 431, 426), (426, 431, 427), (431, 432, 427), (427, 432, 428), (432, 433, 428), (428, 433, 429), (433, 434, 429), (429, 434, 145), (434, 144, 145), (141, 435, 430), (435, 436, 430), (430, 436, 431), (436, 437, 431), (431, 437, 432), (437, 438, 432), (432, 438, 433), (438, 439, 433), (433, 439, 434), (439, 440, 434), (434, 440, 144), (440, 143, 144), (142, 81, 435), (81, 80, 435), (435, 80, 436), (80, 79, 436), (436, 79, 437), (79, 78, 437), (437, 78, 438), (78, 77, 438), (438, 77, 439), (77, 76, 439), (439, 76, 440), (76, 75, 440), (440, 75, 143), (75, 4, 143), (122, 135, 8), (123, 441, 122), (124, 442, 123), (125, 444, 124), (126, 447, 125), (127, 451, 126), (128, 456, 127), (122, 441, 135), (441, 134, 135), (123, 442, 441), (442, 443, 441), (441, 443, 134), (443, 133, 134), (124, 444, 442), (444, 445, 442), (442, 445, 443), (445, 446, 443), (443, 446, 133), (446, 132, 133), (125, 447, 444), (447, 448, 444), (444, 448, 445), (448, 449, 445), (445, 449, 446), (449, 450, 446), (446, 450, 132), (450, 131, 132), (126, 451, 447), (451, 452, 447), (447, 452, 448), (452, 453, 448), (448, 453, 449), (453, 454, 449), (449, 454, 450), (454, 455, 450), (450, 455, 131), (455, 130, 131), (127, 456, 451), (456, 457, 451), (451, 457, 452), (457, 458, 452), (452, 458, 453), (458, 459, 453), (453, 459, 454), (459, 460, 454), (454, 460, 455), (460, 461, 455), (455, 461, 130), (461, 129, 130), (128, 74, 456), (74, 73, 456), (456, 73, 457), (73, 72, 457), (457, 72, 458), (72, 71, 458), (458, 71, 459), (71, 70, 459), (459, 70, 460), (70, 69, 460), (460, 69, 461), (69, 68, 461), (461, 68, 129), (68, 3, 129), (110, 121, 7), (111, 462, 110), (112, 463, 111), (113, 465, 112), (114, 468, 113), (115, 472, 114), (116, 477, 115), (110, 462, 121), (462, 120, 121), (111, 463, 462), (463, 464, 462), (462, 464, 120), (464, 119, 120), (112, 465, 463), (465, 466, 463), (463, 466, 464), (466, 467, 464), (464, 467, 119), (467, 625, 119), (113, 468, 465), (468, 469, 465), (465, 469, 466), (469, 470, 466), (466, 470, 467), (470, 471, 467), (467, 471, 625), (471, 624, 625), (114, 472, 468), (472, 473, 468), (468, 473, 469), (473, 474, 469), (469, 474, 470), (474, 475, 470), (470, 475, 471), (475, 476, 471), (471, 476, 624), (476, 118, 624), (115, 477, 472), (477, 478, 472), (472, 478, 473), (478, 479, 473), (473, 479, 474), (479, 480, 474), (474, 480, 475), (480, 481, 475), (475, 481, 476), (481, 482, 476), (476, 482, 118), (482, 117, 118), (116, 60, 477), (60, 59, 477), (477, 59, 478), (59, 58, 478), (478, 58, 479), (58, 57, 479), (479, 57, 480), (57, 56, 480), (480, 56, 481), (56, 55, 481), (481, 55, 482), (55, 54, 482), (482, 54, 117), (54, 2, 117), (96, 109, 6), (97, 483, 96), (98, 484, 97), (99, 486, 98), (100, 489, 99), (101, 491, 100), (102, 494, 101), (96, 483, 109), (483, 108, 109), (97, 484, 483), (484, 485, 483), (483, 485, 108), (485, 107, 108), (98, 486, 484), (486, 487, 484), (484, 487, 485), (487, 488, 485), (485, 488, 107), (488, 106, 107), (99, 489, 486), (489, 634, 486), (486, 634, 487), (634, 635, 487), (487, 635, 488), (635, 490, 488), (488, 490, 106), (490, 105, 106), (100, 491, 489), (491, 638, 489), (489, 638, 634), (667, 672, 638, 636), (685, 694, 391, 626), (660, 664, 635, 634), (635, 492, 490), (492, 493, 490), (490, 493, 105), (493, 104, 105), (101, 494, 491), (494, 495, 491), (491, 495, 638), (495, 636, 638), (703, 708, 391, 631), (712, 705, 632, 633), (690, 688, 629, 630), (637, 496, 492), (492, 496, 493), (496, 497, 493), (493, 497, 104), (497, 103, 104), (102, 32, 494), (32, 31, 494), (494, 31, 495), (31, 30, 495), (495, 30, 636), (30, 29, 636), (636, 29, 637), (29, 28, 637), (637, 28, 496), (28, 27, 496), (496, 27, 497), (27, 26, 497), (497, 26, 103), (26, 1, 103), (82, 95, 10), (83, 498, 82), (84, 499, 83), (85, 501, 84), (86, 504, 85), (87, 508, 86), (88, 513, 87), (82, 498, 95), (498, 94, 95), (83, 499, 498), (499, 500, 498), (498, 500, 94), (500, 93, 94), (84, 501, 499), (501, 502, 499), (499, 502, 500), (502, 503, 500), (500, 503, 93), (503, 92, 93), (85, 504, 501), (504, 505, 501), (501, 505, 502), (505, 506, 502), (502, 506, 503), (506, 507, 503), (503, 507, 92), (507, 91, 92), (86, 508, 504), (508, 509, 504), (504, 509, 505), (509, 510, 505), (505, 510, 506), (510, 511, 506), (506, 511, 507), (511, 512, 507), (507, 512, 91), (512, 90, 91), (87, 513, 508), (513, 514, 508), (508, 514, 509), (514, 515, 509), (509, 515, 510), (515, 516, 510), (510, 516, 511), (516, 517, 511), (511, 517, 512), (517, 518, 512), (512, 518, 90), (518, 89, 90), (88, 39, 513), (39, 38, 513), (513, 38, 514), (38, 37, 514), (514, 37, 515), (37, 36, 515), (515, 36, 516), (36, 35, 516), (516, 35, 517), (35, 34, 517), (517, 34, 518), (34, 33, 518), (518, 33, 89), (33, 5, 89), (46, 81, 5), (45, 519, 46), (44, 520, 45), (43, 522, 44), (42, 525, 43), (41, 529, 42), (40, 534, 41), (46, 519, 81), (519, 80, 81), (45, 520, 519), (520, 521, 519), (519, 521, 80), (521, 79, 80), (44, 522, 520), (522, 523, 520), (520, 523, 521), (523, 524, 521), (521, 524, 79), (524, 78, 79), (43, 525, 522), (525, 526, 522), (522, 526, 523), (526, 527, 523), (523, 527, 524), (527, 528, 524), (524, 528, 78), (528, 77, 78), (42, 529, 525), (529, 530, 525), (525, 530, 526), (530, 531, 526), (526, 531, 527), (531, 532, 527), (527, 532, 528), (532, 533, 528), (528, 533, 77), (533, 76, 77), (41, 534, 529), (534, 535, 529), (529, 535, 530), (535, 536, 530), (530, 536, 531), (536, 537, 531), (531, 537, 532), (537, 538, 532), (532, 538, 533), (538, 539, 533), (533, 539, 76), (539, 75, 76), (40, 67, 534), (67, 66, 534), (534, 66, 535), (66, 65, 535), (535, 65, 536), (65, 64, 536), (536, 64, 537), (64, 63, 537), (537, 63, 538), (63, 62, 538), (538, 62, 539), (62, 61, 539), (539, 61, 75), (61, 4, 75), (61, 74, 4), (62, 540, 61), (63, 541, 62), (64, 543, 63), (65, 546, 64), (66, 550, 65), (67, 555, 66), (61, 540, 74), (540, 73, 74), (62, 541, 540), (541, 542, 540), (540, 542, 73), (542, 72, 73), (63, 543, 541), (543, 544, 541), (541, 544, 542), (544, 545, 542), (542, 545, 72), (545, 71, 72), (64, 546, 543), (546, 547, 543), (543, 547, 544), (547, 548, 544), (544, 548, 545), (548, 549, 545), (545, 549, 71), (549, 70, 71), (65, 550, 546), (550, 551, 546), (546, 551, 547), (551, 552, 547), (547, 552, 548), (552, 553, 548), (548, 553, 549), (553, 554, 549), (549, 554, 70), (554, 69, 70), (66, 555, 550), (555, 556, 550), (550, 556, 551), (556, 557, 551), (551, 557, 552), (557, 558, 552), (552, 558, 553), (558, 559, 553), (553, 559, 554), (559, 560, 554), (554, 560, 69), (560, 68, 69), (67, 53, 555), (53, 52, 555), (555, 52, 556), (52, 51, 556), (556, 51, 557), (51, 50, 557), (557, 50, 558), (50, 49, 558), (558, 49, 559), (49, 48, 559), (559, 48, 560), (48, 47, 560), (560, 47, 68), (47, 3, 68), (47, 60, 3), (48, 561, 47), (49, 562, 48), (50, 564, 49), (51, 567, 50), (52, 571, 51), (53, 576, 52), (47, 561, 60), (561, 59, 60), (48, 562, 561), (562, 563, 561), (561, 563, 59), (563, 58, 59), (49, 564, 562), (564, 565, 562), (562, 565, 563), (565, 566, 563), (563, 566, 58), (566, 57, 58), (50, 567, 564), (567, 568, 564), (564, 568, 565), (568, 569, 565), (565, 569, 566), (569, 570, 566), (566, 570, 57), (570, 56, 57), (51, 571, 567), (571, 572, 567), (567, 572, 568), (572, 573, 568), (568, 573, 569), (573, 574, 569), (569, 574, 570), (574, 575, 570), (570, 575, 56), (575, 55, 56), (52, 576, 571), (576, 577, 571), (571, 577, 572), (577, 578, 572), (572, 578, 573), (578, 579, 573), (573, 579, 574), (579, 580, 574), (574, 580, 575), (580, 581, 575), (575, 581, 55), (581, 54, 55), (53, 18, 576), (18, 17, 576), (576, 17, 577), (17, 16, 577), (577, 16, 578), (16, 15, 578), (578, 15, 579), (15, 14, 579), (579, 14, 580), (14, 13, 580), (580, 13, 581), (13, 12, 581), (581, 12, 54), (12, 2, 54), (33, 46, 5), (34, 582, 33), (35, 583, 34), (36, 585, 35), (37, 588, 36), (38, 592, 37), (39, 597, 38), (33, 582, 46), (582, 45, 46), (34, 583, 582), (583, 584, 582), (582, 584, 45), (584, 44, 45), (35, 585, 583), (585, 586, 583), (583, 586, 584), (586, 587, 584), (584, 587, 44), (587, 43, 44), (36, 588, 585), (588, 589, 585), (585, 589, 586), (589, 590, 586), (586, 590, 587), (590, 591, 587), (587, 591, 43), (591, 42, 43), (37, 592, 588), (592, 593, 588), (588, 593, 589), (593, 594, 589), (589, 594, 590), (594, 595, 590), (590, 595, 591), (595, 596, 591), (591, 596, 42), (596, 41, 42), (38, 597, 592), (597, 598, 592), (592, 598, 593), (598, 599, 593), (593, 599, 594), (599, 600, 594), (594, 600, 595), (600, 601, 595), (595, 601, 596), (601, 602, 596), (596, 602, 41), (602, 40, 41), (39, 25, 597), (25, 24, 597), (597, 24, 598), (24, 23, 598), (598, 23, 599), (23, 22, 599), (599, 22, 600), (22, 21, 600), (600, 21, 601), (21, 20, 601), (601, 20, 602), (20, 19, 602), (602, 19, 40), (19, 0, 40), (12, 32, 2), (13, 603, 12), (14, 604, 13), (15, 606, 14), (16, 609, 15), (17, 613, 16), (18, 618, 17), (12, 603, 32), (603, 31, 32), (13, 604, 603), (604, 605, 603), (603, 605, 31), (605, 30, 31), (14, 606, 604), (606, 607, 604), (604, 607, 605), (607, 608, 605), (605, 608, 30), (608, 29, 30), (15, 609, 606), (609, 610, 606), (606, 610, 607), (610, 611, 607), (607, 611, 608), (611, 612, 608), (608, 612, 29), (612, 28, 29), (16, 613, 609), (613, 614, 609), (609, 614, 610), (614, 615, 610), (610, 615, 611), (615, 616, 611), (611, 616, 612), (616, 617, 612), (612, 617, 28), (617, 27, 28), (17, 618, 613), (618, 619, 613), (613, 619, 614), (619, 620, 614), (614, 620, 615), (620, 621, 615), (615, 621, 616), (621, 622, 616), (616, 622, 617), (622, 623, 617), (617, 623, 27), (623, 26, 27), (18, 19, 618), (19, 20, 618), (618, 20, 619), (20, 21, 619), (619, 21, 620), (21, 22, 620), (620, 22, 621), (22, 23, 621), (621, 23, 622), (23, 24, 622), (622, 24, 623), (24, 25, 623), (623, 25, 26), (25, 1, 26), (693, 684, 646, 641), (691, 693, 641, 650), (709, 702, 651, 642), (687, 691, 650, 649), (699, 697, 647, 648), (684, 681, 645, 646), (702, 706, 652, 651), (705, 703, 631, 632), (711, 699, 648, 644), (673, 666, 658, 653), (675, 663, 657, 655), (666, 670, 659, 658), (669, 667, 636, 637), (679, 687, 649, 639), (639, 640, 645), (645, 640, 646), (640, 641, 646), (642, 643, 647), (647, 643, 648), (643, 644, 648), (639, 649, 640), (649, 650, 640), (640, 650, 641), (642, 651, 643), (651, 652, 643), (643, 652, 644), (653, 654, 656), (656, 654, 657), (654, 655, 657), (653, 658, 654), (658, 659, 654), (654, 659, 655), (661, 673, 653, 656), (661, 663, 665, 662), (662, 665, 664, 660), (667, 669, 671, 668), (668, 671, 670, 666), (660, 672, 674, 662), (662, 674, 673, 661), (663, 675, 677, 665), (665, 677, 676, 664), (672, 667, 668, 674), (674, 668, 666, 673), (675, 670, 671, 677), (677, 671, 669, 676), (663, 661, 656, 657), (679, 681, 683, 680), (680, 683, 682, 678), (681, 684, 686, 683), (683, 686, 685, 682), (688, 690, 692, 689), (689, 692, 691, 687), (684, 693, 695, 686), (686, 695, 694, 685), (678, 688, 689, 680), (680, 689, 687, 679), (693, 691, 692, 695), (695, 692, 690, 694), (681, 679, 639, 645), (697, 699, 701, 698), (698, 701, 700, 696), (703, 705, 707, 704), (704, 707, 706, 702), (696, 708, 710, 698), (698, 710, 709, 697), (699, 711, 713, 701), (701, 713, 712, 700), (708, 703, 704, 710), (710, 704, 702, 709), (711, 706, 707, 713), (713, 707, 705, 712), (697, 709, 642, 647)])
me_icosphere_002.polygons.foreach_set('use_smooth', [True] * 1352)
me_icosphere_002.materials.append(mat_bowling_ball)
me_icosphere_002.use_remesh_preserve_volume = False
me_icosphere_002.use_remesh_preserve_attributes = False
me_icosphere_002.use_mirror_vertex_groups = False
me_icosphere_002.update()

# ---- objects
ob_bowling_ball = bpy.data.objects.new('Bowling Ball', me_icosphere_002)

# ---- transforms, parenting, visibility, modifiers, constraints
ob_bowling_ball.location = (0.0, 0.0, 0.0)
ob_bowling_ball.lineart.crease_threshold = 0.0
_m = ob_bowling_ball.modifiers.new('Subsurf', 'SUBSURF')
_m.uv_smooth = 'PRESERVE_CORNERS'
_m.quality = 2
_m.levels = 2
_m.show_only_control_edges = False

# ---- collection membership
col_collection_1.objects.link(ob_bowling_ball)

# ---- scene / render settings (as saved in the file)
scene.frame_start = 1; scene.frame_end = 250; scene.frame_set(4)
scene.render.engine = 'CYCLES'
scene.render.dither_intensity = 0.0
scene.cycles.use_denoising = False
scene.cycles.samples = 1000
scene.cycles.sampling_pattern = 'TABULATED_SOBOL'
scene.cycles.light_sampling_threshold = 0.0
scene.cycles.use_adaptive_sampling = False
scene.cycles.use_light_tree = False
scene.cycles.blur_glossy = 0.0
scene.cycles.pixel_filter_type = 'GAUSSIAN'
scene.cycles.sample_clamp_direct = 0.98
scene.cycles.sample_clamp_indirect = 0.98
scene.view_settings.view_transform = 'Standard'
bpy.context.view_layer.update()

# ---- added for rendering (the .blend has no active camera and no usable light): camera, sun
cam_auto = bpy.data.cameras.new('AutoCamera')
cam_auto.lens = 50.0
cam_auto.sensor_width = 36.0
cam_auto.clip_end = 1000.0
ob_auto_camera = bpy.data.objects.new('AutoCamera', cam_auto)
scene.collection.objects.link(ob_auto_camera)
ob_auto_camera.location = (0.24475, -0.315908, 0.28461)
ob_auto_camera.rotation_euler = (1.09748, -7.21219e-08, 0.694738)
scene.camera = ob_auto_camera
light_auto_sun = bpy.data.lights.new('AutoSun', 'SUN')
light_auto_sun.energy = 3.0
light_auto_sun.angle = 0.0523599
ob_auto_sun = bpy.data.objects.new('AutoSun', light_auto_sun)
scene.collection.objects.link(ob_auto_sun)
ob_auto_sun.rotation_euler = (0.872665, 0.174533, 0.523599)
bpy.context.view_layer.update()
